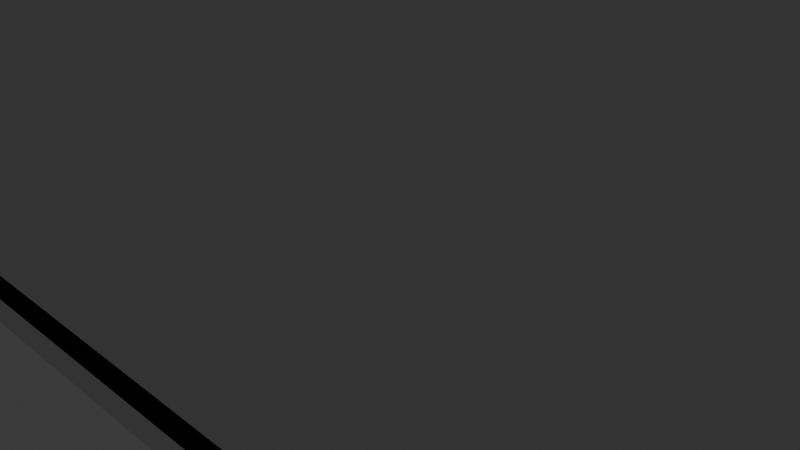 # Source: GeometryNodesBuildingGenerator.blend  (saved by Blender 4.5.90; exported with 4.5.12 LTS)
import bpy
from mathutils import Matrix  # noqa: F401  (used for matrix-valued properties, if any)

bpy.ops.wm.read_factory_settings(use_empty=True)
scene = bpy.context.scene
scene.name = 'Scene'

# ---- collections
col_collection = bpy.data.collections.new('Collection'); scene.collection.children.link(col_collection)

# ---- node groups
ng_geometry_nodes = bpy.data.node_groups.new('Geometry Nodes', 'GeometryNodeTree')
_s = ng_geometry_nodes.interface.new_socket(name='Geometry', in_out='OUTPUT', socket_type='NodeSocketGeometry')
_s = ng_geometry_nodes.interface.new_socket(name='Geometry', in_out='INPUT', socket_type='NodeSocketGeometry')
_s = ng_geometry_nodes.interface.new_socket(name='Floors', in_out='INPUT', socket_type='NodeSocketInt')
_s.default_value = 3
_s.min_value = 1
_s.max_value = 20
_s = ng_geometry_nodes.interface.new_socket(name='Width', in_out='INPUT', socket_type='NodeSocketFloat')
_s.default_value = 20.0
_s.min_value = 2.0
_s.max_value = 200.0
_s = ng_geometry_nodes.interface.new_socket(name='Depth', in_out='INPUT', socket_type='NodeSocketFloat')
_s.default_value = 6.0
_s.min_value = 2.0
_s.max_value = 50.0
_s = ng_geometry_nodes.interface.new_socket(name='Floor Height', in_out='INPUT', socket_type='NodeSocketFloat')
_s.default_value = 3.0
_s.min_value = 2.0
_s.max_value = 6.0
_s = ng_geometry_nodes.interface.new_socket(name='Foundation Height', in_out='INPUT', socket_type='NodeSocketFloat')
_s.default_value = 0.5
_s.min_value = 0.0
_s.max_value = 4.0
_s = ng_geometry_nodes.interface.new_socket(name='Window Size', in_out='INPUT', socket_type='NodeSocketFloat')
_s.default_value = 0.8
_s.min_value = 0.3
_s.max_value = 1.5
ng_geometry_nodes.is_modifier = True
_N = ng_geometry_nodes.nodes; _L = ng_geometry_nodes.links
n0 = _N.new('NodeGroupInput'); n0.name = 'Group Input'; n0.location = (-861, 82)
n1 = _N.new('NodeGroupOutput'); n1.name = 'Group Output'; n1.location = (834, 180)
n2 = _N.new('GeometryNodeMeshCube'); n2.name = 'Cube'; n2.location = (-355, 675)
n2.label = 'Foundation'
n3 = _N.new('GeometryNodeTransform'); n3.name = 'Transform Geometry'; n3.location = (-104, 463)
n4 = _N.new('ShaderNodeCombineXYZ'); n4.name = 'Combine XYZ'; n4.location = (-426, 209)
n5 = _N.new('ShaderNodeCombineXYZ'); n5.name = 'Combine XYZ.001'; n5.location = (-305, -164)
n6 = _N.new('GeometryNodeMeshCube'); n6.name = 'Cube.001'; n6.location = (-58, 57)
n6.label = 'Main Building Body'
n7 = _N.new('GeometryNodeTransform'); n7.name = 'Transform Geometry.001'; n7.location = (223, -13)
n8 = _N.new('ShaderNodeMath'); n8.name = 'Math'; n8.location = (-621, -252)
n8.operation = 'MULTIPLY'
n9 = _N.new('ShaderNodeMath'); n9.name = 'Math.001'; n9.location = (-438, -456)
n9.operation = 'MULTIPLY'
n10 = _N.new('ShaderNodeMath'); n10.name = 'Math.002'; n10.location = (-221, -318)
n11 = _N.new('ShaderNodeCombineXYZ'); n11.name = 'Combine XYZ.002'; n11.location = (2, -237)
n12 = _N.new('GeometryNodeJoinGeometry'); n12.name = 'Join Geometry'; n12.location = (460, 251)
n13 = _N.new('ShaderNodeCombineXYZ'); n13.name = 'Combine XYZ.003'; n13.location = (-421, 377)
_L.new(n2.outputs[0], n3.inputs[0])
_L.new(n0.outputs[2], n4.inputs[0])
_L.new(n0.outputs[3], n4.inputs[1])
_L.new(n0.outputs[5], n4.inputs[2])
_L.new(n4.outputs[0], n3.inputs[3])
_L.new(n0.outputs[2], n5.inputs[0])
_L.new(n0.outputs[3], n5.inputs[1])
_L.new(n6.outputs[0], n7.inputs[0])
_L.new(n0.outputs[1], n8.inputs[0])
_L.new(n0.outputs[4], n8.inputs[1])
_L.new(n8.outputs[0], n5.inputs[2])
_L.new(n5.outputs[0], n7.inputs[3])
_L.new(n8.outputs[0], n9.inputs[0])
_L.new(n9.outputs[0], n10.inputs[1])
_L.new(n0.outputs[5], n10.inputs[0])
_L.new(n10.outputs[0], n11.inputs[2])
_L.new(n11.outputs[0], n7.inputs[1])
_L.new(n3.outputs[0], n12.inputs[0])
_L.new(n7.outputs[0], n12.inputs[0])
_L.new(n12.outputs[0], n1.inputs[0])
_L.new(n13.outputs[0], n3.inputs[1])
_L.new(n0.outputs[5], n13.inputs[2])
n1.is_active_output = True

# ---- world
world_world = bpy.data.worlds.new('World'); scene.world = world_world
world_world.use_nodes = True; world_world.node_tree.nodes.clear()
_N = world_world.node_tree.nodes; _L = world_world.node_tree.links
n0 = _N.new('ShaderNodeOutputWorld'); n0.name = 'World Output'; n0.location = (200, 100)
n1 = _N.new('ShaderNodeBackground'); n1.name = 'Background'; n1.location = (-200, 100)
n1.inputs[0].default_value = (0.05088, 0.05088, 0.05088, 1.0)
_L.new(n1.outputs[0], n0.inputs[0])
n0.is_active_output = True
world_world.color = (0.05088, 0.05088, 0.05088)
world_world.sun_shadow_jitter_overblur = 0.0

# ---- cameras
cam_camera = bpy.data.cameras.new('Camera')
cam_camera.clip_end = 100.0
cam_camera.ortho_scale = 7.314

# ---- lights
light_light = bpy.data.lights.new('Light', 'POINT')
light_light.energy = 1000.0
light_light.shadow_soft_size = 0.1

# ---- meshes
me_cube_001 = bpy.data.meshes.new('Cube.001')
me_cube_001.from_pydata([(-1.0, -1.0, -1.0), (-1.0, -1.0, 1.0), (-1.0, 1.0, -1.0), (-1.0, 1.0, 1.0), (1.0, -1.0, -1.0), (1.0, -1.0, 1.0), (1.0, 1.0, -1.0), (1.0, 1.0, 1.0)], [], [(0, 1, 3, 2), (2, 3, 7, 6), (6, 7, 5, 4), (4, 5, 1, 0), (2, 6, 4, 0), (7, 3, 1, 5)])
_uv = me_cube_001.uv_layers.new(name='UVMap')
_uv.uv.foreach_set('vector', [0.375, 0.0, 0.625, 0.0, 0.625, 0.25, 0.375, 0.25, 0.375, 0.25, 0.625, 0.25, 0.625, 0.5, 0.375, 0.5, 0.375, 0.5, 0.625, 0.5, 0.625, 0.75, 0.375, 0.75, 0.375, 0.75, 0.625, 0.75, 0.625, 1.0, 0.375, 1.0, 0.125, 0.5, 0.375, 0.5, 0.375, 0.75, 0.125, 0.75, 0.625, 0.5, 0.875, 0.5, 0.875, 0.75, 0.625, 0.75])
me_cube_001.update()

# ---- objects
ob_light = bpy.data.objects.new('Light', light_light)
ob_camera = bpy.data.objects.new('Camera', cam_camera)
ob_cube = bpy.data.objects.new('Cube', me_cube_001)

# ---- transforms, parenting, visibility, modifiers, constraints
ob_light.location = (4.076, 1.005, 5.904)
ob_light.rotation_euler = (0.6503, 0.05522, 1.866)
ob_light.lock_rotations_4d = False
ob_light.empty_display_type = 'ARROWS'
ob_light.color = (0.0, 0.0, 0.0, 0.0)
ob_light.lineart.crease_threshold = 0.0
ob_camera.location = (7.359, -6.926, 4.958)
ob_camera.rotation_euler = (1.109, 0.0, 0.8149)
ob_camera.lock_rotations_4d = False
ob_camera.empty_display_type = 'ARROWS'
ob_camera.color = (0.0, 0.0, 0.0, 0.0)
ob_camera.display_type = 'WIRE'
ob_camera.lineart.crease_threshold = 0.0
ob_cube.location = (0.0, 0.0, 0.0)
_m = ob_cube.modifiers.new('GeometryNodes', 'NODES')
_m.node_group = ng_geometry_nodes
_gi = [s.identifier for s in ng_geometry_nodes.interface.items_tree if s.item_type == 'SOCKET' and s.in_out == 'INPUT']
_m[_gi[3]] = 8.0  # 'Depth'

# ---- collection membership
col_collection.objects.link(ob_light)
col_collection.objects.link(ob_camera)
col_collection.objects.link(ob_cube)

# ---- scene / render settings (as saved in the file)
scene.camera = ob_camera
scene.frame_start = 1; scene.frame_end = 250; scene.frame_set(1)
scene.render.engine = 'BLENDER_EEVEE_NEXT'
bpy.context.view_layer.update()
